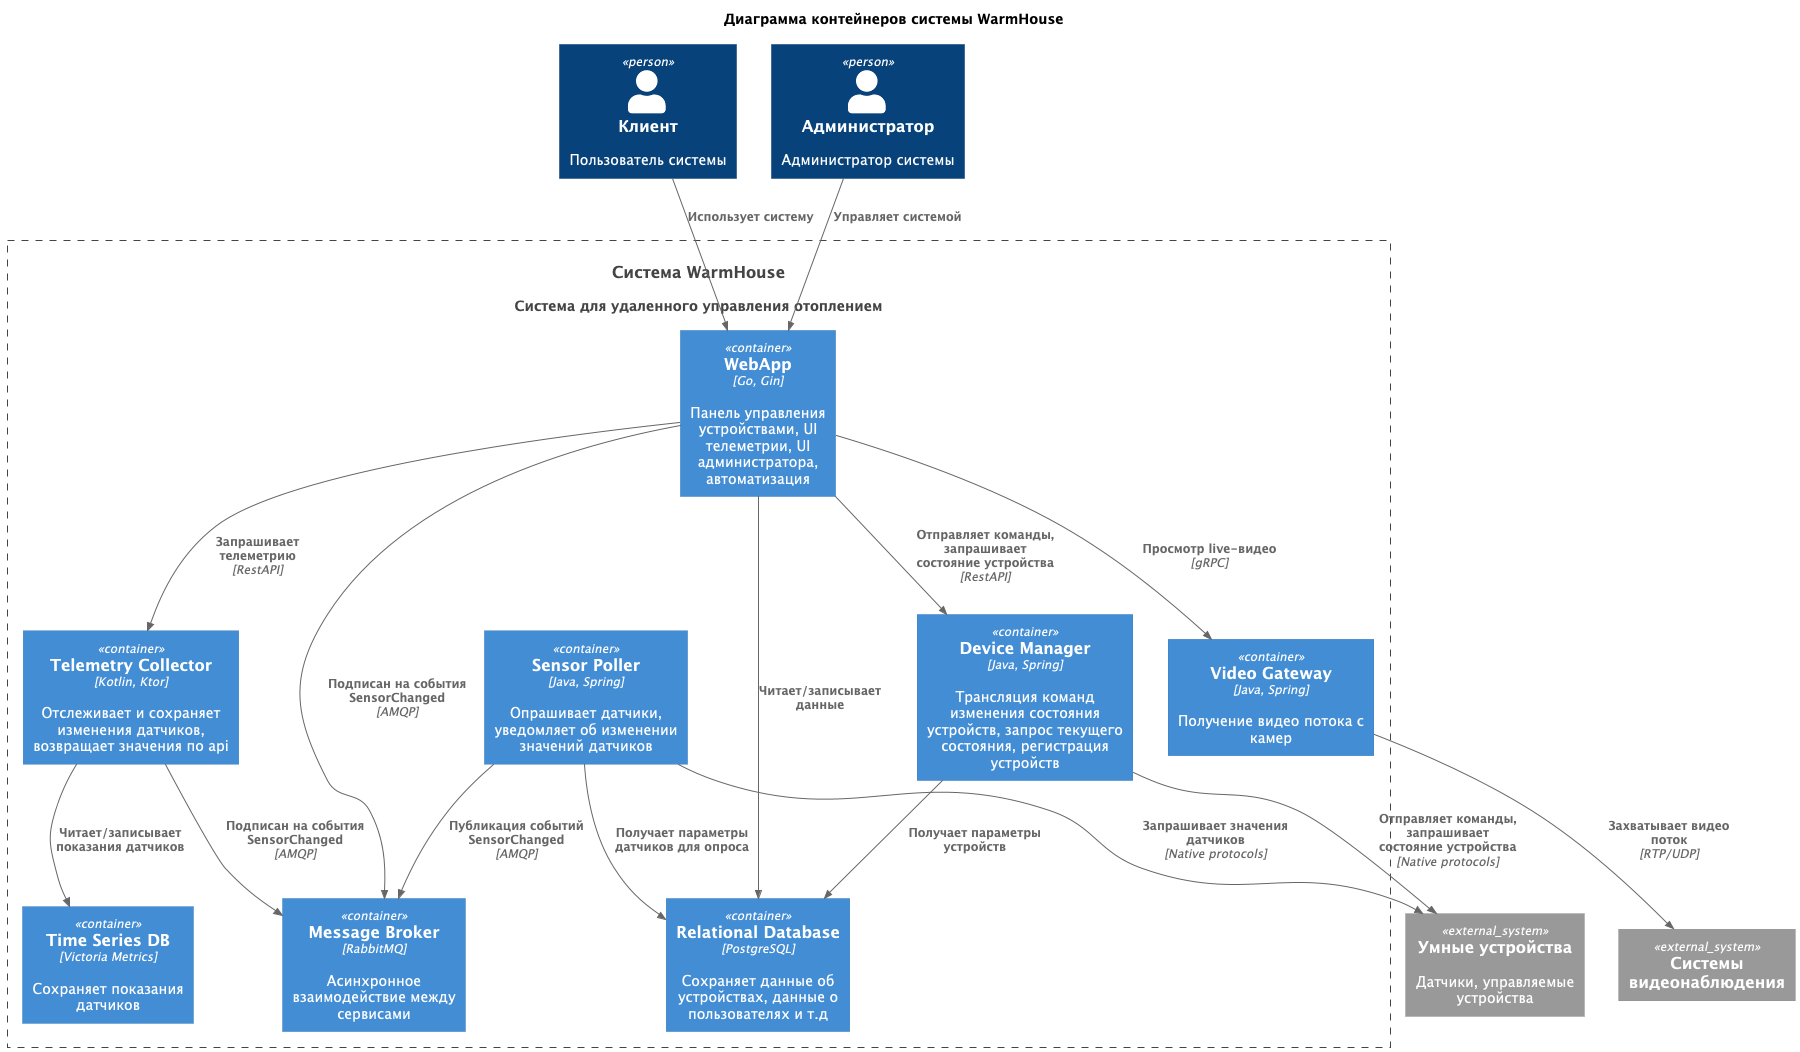

The diagram above was rendered by PlantUML. Its source (embedded in the PNG):
@startuml
title Диаграмма контейнеров системы WarmHouse

top to bottom direction

!includeurl https://raw.githubusercontent.com/RicardoNiepel/C4-PlantUML/master/C4_Component.puml

Person(user, "Клиент", "Пользователь системы")
Person(admin, "Администратор", "Администратор системы")
System(WarmHouseSystem, "Система WarmHouse", "Система для удаленного управления отоплением")

System_Boundary(WarmHouseSystem, "WarmHouse System") {
  Container(WebApp, "WebApp", "Go, Gin", "Панель управления устройствами, UI телеметрии, UI администратора, автоматизация")
  Container(TelemetryCapture, "Sensor Poller", "Java, Spring", "Опрашивает датчики, уведомляет об изменении значений датчиков")
  Container(TelemetryCollector, "Telemetry Collector", "Kotlin, Ktor", "Отслеживает и сохраняет изменения датчиков, возвращает значения по api")
  Container(DeviceManager, "Device Manager", "Java, Spring", "Трансляция команд изменения состояния устройств, запрос текущего состояния, регистрация устройств")
  Container(broker, "Message Broker", "RabbitMQ", "Асинхронное взаимодействие между сервисами")
  Container(Database, "Relational Database", "PostgreSQL", "Сохраняет данные об устройствах, данные о пользователях и т.д")
  Container(TimeSeriesDВ, "Time Series DB", "Victoria Metrics", "Сохраняет показания датчиков")
  Container(VideoGateway, "Video Gateway", "Java, Spring", "Получение видео потока с камер")
}

System_Ext(SmartDevices, "Умные устройства", "Датчики, управляемые устройства")
System_Ext(Cams, "Системы видеонаблюдения")

Rel(user, WebApp, "Использует систему")
Rel(admin, WebApp,"Управляет системой")
Rel(WebApp, Database, "Читает/записывает данные")
Rel(TelemetryCapture, SmartDevices, "Запрашивает значения датчиков", "Native protocols")
Rel(TelemetryCapture, broker, "Публикация событий SensorChanged", "AMQP")
Rel(TelemetryCollector, broker, "Подписан на события SensorChanged", "AMQP")
Rel(WebApp, TelemetryCollector, "Запрашивает телеметрию", "RestAPI")
Rel(WebApp, DeviceManager, "Отправляет команды, запрашивает состояние устройства", "RestAPI")
Rel(DeviceManager, SmartDevices, "Отправляет команды, запрашивает состояние устройства", "Native protocols")
Rel(TelemetryCollector, TimeSeriesDВ, "Читает/записывает показания датчиков")
Rel(TelemetryCapture, Database, "Получает параметры датчиков для опроса")
Rel(DeviceManager, Database, "Получает параметры устройств")
Rel(VideoGateway, Cams, "Захватывает видео поток", "RTP/UDP")
Rel(WebApp, VideoGateway, "Просмотр live-видео", "gRPC")
Rel(WebApp, broker, "Подписан на события SensorChanged", "AMQP")

@enduml